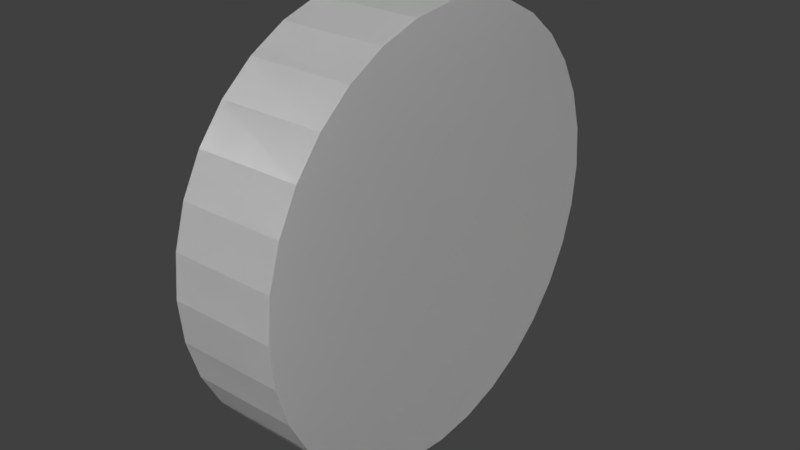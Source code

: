 # Source: ToyWheel.blend  (saved by Blender 2.78.0; exported with 4.5.12 LTS)
import bpy
from mathutils import Matrix  # noqa: F401  (used for matrix-valued properties, if any)

bpy.ops.wm.read_factory_settings(use_empty=True)
scene = bpy.context.scene
scene.name = 'Scene'

# ---- collections
col_collection_1 = bpy.data.collections.new('Collection 1'); scene.collection.children.link(col_collection_1)

# ---- world
world_world = bpy.data.worlds.new('World'); scene.world = world_world
world_world.color = (0.05088, 0.05088, 0.05088)
world_world.use_sun_shadow = False
world_world.sun_shadow_jitter_overblur = 0.0
world_world.cycles.sampling_method = 'MANUAL'

# ---- meshes
me_cylinder_001 = bpy.data.meshes.new('Cylinder.001')
me_cylinder_001.from_pydata([(0.0, 1.0, -1.0), (0.0, 1.0, 1.0), (0.1951, 0.9808, -1.0), (0.1951, 0.9808, 1.0), (0.3827, 0.9239, -1.0), (0.3827, 0.9239, 1.0), (0.5556, 0.8315, -1.0), (0.5556, 0.8315, 1.0), (0.7071, 0.7071, -1.0), (0.7071, 0.7071, 1.0), (0.8315, 0.5556, -1.0), (0.8315, 0.5556, 1.0), (0.9239, 0.3827, -1.0), (0.9239, 0.3827, 1.0), (0.9808, 0.1951, -1.0), (0.9808, 0.1951, 1.0), (1.0, 7.55e-08, -1.0), (1.0, 7.55e-08, 1.0), (0.9808, -0.1951, -1.0), (0.9808, -0.1951, 1.0), (0.9239, -0.3827, -1.0), (0.9239, -0.3827, 1.0), (0.8315, -0.5556, -1.0), (0.8315, -0.5556, 1.0), (0.7071, -0.7071, -1.0), (0.7071, -0.7071, 1.0), (0.5556, -0.8315, -1.0), (0.5556, -0.8315, 1.0), (0.3827, -0.9239, -1.0), (0.3827, -0.9239, 1.0), (0.1951, -0.9808, -1.0), (0.1951, -0.9808, 1.0), (-3.258e-07, -1.0, -1.0), (-3.258e-07, -1.0, 1.0), (-0.1951, -0.9808, -1.0), (-0.1951, -0.9808, 1.0), (-0.3827, -0.9239, -1.0), (-0.3827, -0.9239, 1.0), (-0.5556, -0.8315, -1.0), (-0.5556, -0.8315, 1.0), (-0.7071, -0.7071, -1.0), (-0.7071, -0.7071, 1.0), (-0.8315, -0.5556, -1.0), (-0.8315, -0.5556, 1.0), (-0.9239, -0.3827, -1.0), (-0.9239, -0.3827, 1.0), (-0.9808, -0.1951, -1.0), (-0.9808, -0.1951, 1.0), (-1.0, 9.656e-07, -1.0), (-1.0, 9.656e-07, 1.0), (-0.9808, 0.1951, -1.0), (-0.9808, 0.1951, 1.0), (-0.9239, 0.3827, -1.0), (-0.9239, 0.3827, 1.0), (-0.8315, 0.5556, -1.0), (-0.8315, 0.5556, 1.0), (-0.7071, 0.7071, -1.0), (-0.7071, 0.7071, 1.0), (-0.5556, 0.8315, -1.0), (-0.5556, 0.8315, 1.0), (-0.3827, 0.9239, -1.0), (-0.3827, 0.9239, 1.0), (-0.1951, 0.9808, -1.0), (-0.1951, 0.9808, 1.0)], [], [(0, 1, 3, 2), (2, 3, 5, 4), (4, 5, 7, 6), (6, 7, 9, 8), (8, 9, 11, 10), (10, 11, 13, 12), (12, 13, 15, 14), (14, 15, 17, 16), (16, 17, 19, 18), (18, 19, 21, 20), (20, 21, 23, 22), (22, 23, 25, 24), (24, 25, 27, 26), (26, 27, 29, 28), (28, 29, 31, 30), (30, 31, 33, 32), (32, 33, 35, 34), (34, 35, 37, 36), (36, 37, 39, 38), (38, 39, 41, 40), (40, 41, 43, 42), (42, 43, 45, 44), (44, 45, 47, 46), (46, 47, 49, 48), (48, 49, 51, 50), (50, 51, 53, 52), (52, 53, 55, 54), (54, 55, 57, 56), (56, 57, 59, 58), (58, 59, 61, 60), (3, 1, 63, 61, 59, 57, 55, 53, 51, 49, 47, 45, 43, 41, 39, 37, 35, 33, 31, 29, 27, 25, 23, 21, 19, 17, 15, 13, 11, 9, 7, 5), (60, 61, 63, 62), (62, 63, 1, 0), (0, 2, 4, 6, 8, 10, 12, 14, 16, 18, 20, 22, 24, 26, 28, 30, 32, 34, 36, 38, 40, 42, 44, 46, 48, 50, 52, 54, 56, 58, 60, 62)])
me_cylinder_001.use_remesh_preserve_volume = False
me_cylinder_001.use_remesh_preserve_attributes = False
me_cylinder_001.use_mirror_vertex_groups = False
me_cylinder_001.update()
me_cylinder = bpy.data.meshes.new('Cylinder')
me_cylinder.from_pydata([(0.0, 1.0, -1.0), (0.0, 1.0, 1.0), (0.1951, 0.9808, -1.0), (0.1951, 0.9808, 1.0), (0.3827, 0.9239, -1.0), (0.3827, 0.9239, 1.0), (0.5556, 0.8315, -1.0), (0.5556, 0.8315, 1.0), (0.7071, 0.7071, -1.0), (0.7071, 0.7071, 1.0), (0.8315, 0.5556, -1.0), (0.8315, 0.5556, 1.0), (0.9239, 0.3827, -1.0), (0.9239, 0.3827, 1.0), (0.9808, 0.1951, -1.0), (0.9808, 0.1951, 1.0), (1.0, 7.55e-08, -1.0), (1.0, 7.55e-08, 1.0), (0.9808, -0.1951, -1.0), (0.9808, -0.1951, 1.0), (0.9239, -0.3827, -1.0), (0.9239, -0.3827, 1.0), (0.8315, -0.5556, -1.0), (0.8315, -0.5556, 1.0), (0.7071, -0.7071, -1.0), (0.7071, -0.7071, 1.0), (0.5556, -0.8315, -1.0), (0.5556, -0.8315, 1.0), (0.3827, -0.9239, -1.0), (0.3827, -0.9239, 1.0), (0.1951, -0.9808, -1.0), (0.1951, -0.9808, 1.0), (-3.258e-07, -1.0, -1.0), (-3.258e-07, -1.0, 1.0), (-0.1951, -0.9808, -1.0), (-0.1951, -0.9808, 1.0), (-0.3827, -0.9239, -1.0), (-0.3827, -0.9239, 1.0), (-0.5556, -0.8315, -1.0), (-0.5556, -0.8315, 1.0), (-0.7071, -0.7071, -1.0), (-0.7071, -0.7071, 1.0), (-0.8315, -0.5556, -1.0), (-0.8315, -0.5556, 1.0), (-0.9239, -0.3827, -1.0), (-0.9239, -0.3827, 1.0), (-0.9808, -0.1951, -1.0), (-0.9808, -0.1951, 1.0), (-1.0, 9.656e-07, -1.0), (-1.0, 9.656e-07, 1.0), (-0.9808, 0.1951, -1.0), (-0.9808, 0.1951, 1.0), (-0.9239, 0.3827, -1.0), (-0.9239, 0.3827, 1.0), (-0.8315, 0.5556, -1.0), (-0.8315, 0.5556, 1.0), (-0.7071, 0.7071, -1.0), (-0.7071, 0.7071, 1.0), (-0.5556, 0.8315, -1.0), (-0.5556, 0.8315, 1.0), (-0.3827, 0.9239, -1.0), (-0.3827, 0.9239, 1.0), (-0.1951, 0.9808, -1.0), (-0.1951, 0.9808, 1.0)], [], [(0, 1, 3, 2), (2, 3, 5, 4), (4, 5, 7, 6), (6, 7, 9, 8), (8, 9, 11, 10), (10, 11, 13, 12), (12, 13, 15, 14), (14, 15, 17, 16), (16, 17, 19, 18), (18, 19, 21, 20), (20, 21, 23, 22), (22, 23, 25, 24), (24, 25, 27, 26), (26, 27, 29, 28), (28, 29, 31, 30), (30, 31, 33, 32), (32, 33, 35, 34), (34, 35, 37, 36), (36, 37, 39, 38), (38, 39, 41, 40), (40, 41, 43, 42), (42, 43, 45, 44), (44, 45, 47, 46), (46, 47, 49, 48), (48, 49, 51, 50), (50, 51, 53, 52), (52, 53, 55, 54), (54, 55, 57, 56), (56, 57, 59, 58), (58, 59, 61, 60), (3, 1, 63, 61, 59, 57, 55, 53, 51, 49, 47, 45, 43, 41, 39, 37, 35, 33, 31, 29, 27, 25, 23, 21, 19, 17, 15, 13, 11, 9, 7, 5), (60, 61, 63, 62), (62, 63, 1, 0), (0, 2, 4, 6, 8, 10, 12, 14, 16, 18, 20, 22, 24, 26, 28, 30, 32, 34, 36, 38, 40, 42, 44, 46, 48, 50, 52, 54, 56, 58, 60, 62)])
me_cylinder.use_remesh_preserve_volume = False
me_cylinder.use_remesh_preserve_attributes = False
me_cylinder.use_mirror_vertex_groups = False
me_cylinder.update()

# ---- objects
ob_ucx_wheel1_001 = bpy.data.objects.new('UCX_Wheel1_001', me_cylinder_001)
ob_wheel1 = bpy.data.objects.new('Wheel1', me_cylinder)

# ---- transforms, parenting, visibility, modifiers, constraints
ob_ucx_wheel1_001.location = (-0.009583, 0.0005274, 0.006762)
ob_ucx_wheel1_001.rotation_euler = (-0.0, -1.571, 0.0)
ob_ucx_wheel1_001.scale = (-0.2856, -0.2856, -0.0695)
ob_ucx_wheel1_001.lineart.crease_threshold = 0.0
ob_wheel1.location = (-0.009583, 0.0005274, 0.006762)
ob_wheel1.rotation_euler = (-0.0, -1.571, 0.0)
ob_wheel1.scale = (-0.2856, -0.2856, -0.0695)
ob_wheel1.lineart.crease_threshold = 0.0

# ---- collection membership
col_collection_1.objects.link(ob_ucx_wheel1_001)
col_collection_1.objects.link(ob_wheel1)

# ---- scene / render settings (as saved in the file)
scene.frame_start = 1; scene.frame_end = 250; scene.frame_set(1)
scene.render.engine = 'BLENDER_EEVEE_NEXT'
scene.render.resolution_percentage = 50
scene.render.dither_intensity = 0.0
scene.cycles.use_denoising = False
scene.cycles.samples = 128
scene.cycles.sampling_pattern = 'TABULATED_SOBOL'
scene.cycles.light_sampling_threshold = 0.0
scene.cycles.use_adaptive_sampling = False
scene.cycles.use_light_tree = False
scene.cycles.blur_glossy = 0.0
scene.cycles.sample_clamp_indirect = 0.0
scene.view_settings.view_transform = 'Standard'
bpy.context.view_layer.update()

# ---- added for rendering (the .blend has no active camera and no usable light): camera, sun
cam_auto = bpy.data.cameras.new('AutoCamera')
cam_auto.lens = 50.0
cam_auto.sensor_width = 36.0
cam_auto.clip_end = 1000.0
ob_auto_camera = bpy.data.objects.new('AutoCamera', cam_auto)
scene.collection.objects.link(ob_auto_camera)
ob_auto_camera.location = (0.748761, -0.909486, 0.613437)
ob_auto_camera.rotation_euler = (1.09748, -7.21219e-08, 0.694738)
scene.camera = ob_auto_camera
light_auto_sun = bpy.data.lights.new('AutoSun', 'SUN')
light_auto_sun.energy = 3.0
light_auto_sun.angle = 0.0523599
ob_auto_sun = bpy.data.objects.new('AutoSun', light_auto_sun)
scene.collection.objects.link(ob_auto_sun)
ob_auto_sun.rotation_euler = (0.872665, 0.174533, 0.523599)
bpy.context.view_layer.update()
